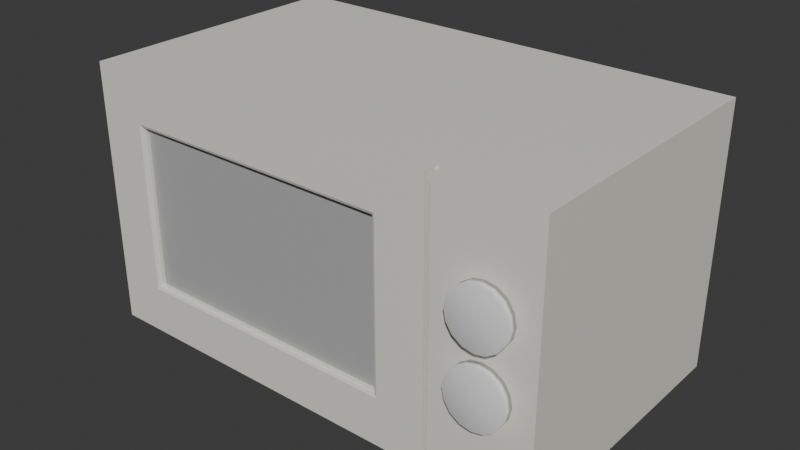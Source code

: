 # Source: Microwave.blend  (saved by Blender 4.4.30; exported with 4.5.12 LTS)
import bpy
from mathutils import Matrix  # noqa: F401  (used for matrix-valued properties, if any)

bpy.ops.wm.read_factory_settings(use_empty=True)
scene = bpy.context.scene
scene.name = 'Scene'

# ---- collections
col_collection = bpy.data.collections.new('Collection'); scene.collection.children.link(col_collection)

# ---- materials (node trees are filled in below, after node groups)
mat_material = bpy.data.materials.new('Material')
mat_material.alpha_threshold = 0.0
mat_material.roughness = 0.5
mat_material.line_color = (0.0, 0.0, 0.0, 1.0)
mat_material_001 = bpy.data.materials.new('Material.001')

# ---- material node trees
mat_material.use_nodes = True; mat_material.node_tree.nodes.clear()
_N = mat_material.node_tree.nodes; _L = mat_material.node_tree.links
n0 = _N.new('ShaderNodeOutputMaterial'); n0.name = 'Material Output'; n0.location = (300, 300)
n1 = _N.new('ShaderNodeBsdfPrincipled'); n1.name = 'Principled BSDF'; n1.location = (10, 300)
n1.inputs[0].default_value = (0.8003, 0.7953, 0.7202, 1.0)
n1.inputs[3].default_value = 1.45
_L.new(n1.outputs[0], n0.inputs[0])
n0.is_active_output = True
mat_material_001.use_nodes = True; mat_material_001.node_tree.nodes.clear()
_N = mat_material_001.node_tree.nodes; _L = mat_material_001.node_tree.links
n0 = _N.new('ShaderNodeBsdfPrincipled'); n0.name = 'Principled BSDF'; n0.location = (10, 300)
n0.inputs[0].default_value = (0.4426, 0.4426, 0.4426, 1.0)
n1 = _N.new('ShaderNodeOutputMaterial'); n1.name = 'Material Output'; n1.location = (300, 300)
_L.new(n0.outputs[0], n1.inputs[0])
n1.is_active_output = True

# ---- world
world_world = bpy.data.worlds.new('World'); scene.world = world_world
world_world.use_nodes = True; world_world.node_tree.nodes.clear()
_N = world_world.node_tree.nodes; _L = world_world.node_tree.links
n0 = _N.new('ShaderNodeOutputWorld'); n0.name = 'World Output'; n0.location = (300, 300)
n1 = _N.new('ShaderNodeBackground'); n1.name = 'Background'; n1.location = (10, 300)
n1.inputs[0].default_value = (0.05088, 0.05088, 0.05088, 1.0)
_L.new(n1.outputs[0], n0.inputs[0])
n0.is_active_output = True
world_world.color = (0.05088, 0.05088, 0.05088)
world_world.sun_shadow_jitter_overblur = 0.0

# ---- meshes
me_cube = bpy.data.meshes.new('Cube')
me_cube.from_pydata([(1.746, 1.789, 1.14), (1.647, 1.69, -0.8603), (1.746, -0.2107, 1.14), (1.647, -0.1119, -0.8603), (-1.843, 1.789, 1.14), (-1.744, 1.69, -0.8603), (-1.741, -0.2107, 1.037), (-1.744, -0.1119, -0.8603), (-1.843, 1.789, -0.8603), (-1.741, -0.2107, -0.7578), (1.746, 1.789, -0.8603), (1.746, -0.2107, -0.8603), (-1.744, 1.69, -0.9554), (-1.744, -0.1119, -0.9554), (1.647, 1.69, -0.9554), (1.647, -0.1119, -0.9554), (0.9867, 1.789, -0.8603), (0.8842, -0.2107, 1.037), (0.8842, -0.2107, -0.7578), (0.9867, 1.789, 1.14), (0.9296, 1.69, -0.8603), (0.9296, -0.1119, -0.8603), (0.9296, 1.69, -0.9554), (0.9296, -0.1119, -0.9554), (-1.843, -0.2107, -0.8603), (-1.843, -0.2107, 1.14), (0.9867, -0.2107, 1.14), (0.9867, -0.2107, -0.8603), (-1.741, 1.708, -0.7578), (-1.741, 1.708, 1.037), (0.8842, 1.708, 1.037), (0.8842, 1.708, -0.7578)], [], [(19, 4, 25, 26), (9, 18, 31, 28), (24, 25, 4, 8), (1, 3, 15, 14), (10, 0, 2, 11), (16, 19, 0, 10), (5, 7, 24, 8), (20, 5, 8, 16), (21, 3, 11, 27), (3, 1, 10, 11), (22, 14, 15, 23), (20, 1, 14, 22), (21, 7, 13, 23), (7, 5, 12, 13), (3, 21, 23, 15), (5, 20, 22, 12), (12, 22, 23, 13), (7, 21, 27, 24), (1, 20, 16, 10), (8, 4, 19, 16), (11, 2, 26, 27), (0, 19, 26, 2), (9, 6, 25, 24), (6, 17, 26, 25), (18, 9, 24, 27), (17, 18, 27, 26), (31, 30, 29, 28), (6, 9, 28, 29), (18, 17, 30, 31), (17, 6, 29, 30)])
_uv = me_cube.uv_layers.new(name='UVMap')
_uv.uv.foreach_set('vector', [0.6779, 0.5, 0.875, 0.5, 0.875, 0.75, 0.6779, 0.75, 0.3878, 0.9929, 0.3878, 0.81, 0.3878, 0.81, 0.3878, 0.9929, 0.375, 0.0, 0.625, 0.0, 0.625, 0.25, 0.375, 0.25, 0.3681, 0.5124, 0.3681, 0.7376, 0.3681, 0.7376, 0.3681, 0.5124, 0.375, 0.5, 0.625, 0.5, 0.625, 0.75, 0.375, 0.75, 0.375, 0.4471, 0.625, 0.4471, 0.625, 0.5, 0.375, 0.5, 0.1319, 0.5124, 0.1319, 0.7376, 0.125, 0.75, 0.125, 0.5, 0.3181, 0.5124, 0.1319, 0.5124, 0.125, 0.5, 0.3221, 0.5, 0.3181, 0.7376, 0.3681, 0.7376, 0.375, 0.75, 0.3221, 0.75, 0.3681, 0.7376, 0.3681, 0.5124, 0.375, 0.5, 0.375, 0.75, 0.3181, 0.5124, 0.3681, 0.5124, 0.3681, 0.7376, 0.3181, 0.7376, 0.3181, 0.5124, 0.3681, 0.5124, 0.3681, 0.5124, 0.3181, 0.5124, 0.3181, 0.7376, 0.1319, 0.7376, 0.1319, 0.7376, 0.3181, 0.7376, 0.1319, 0.7376, 0.1319, 0.5124, 0.1319, 0.5124, 0.1319, 0.7376, 0.3681, 0.7376, 0.3181, 0.7376, 0.3181, 0.7376, 0.3681, 0.7376, 0.1319, 0.5124, 0.3181, 0.5124, 0.3181, 0.5124, 0.1319, 0.5124, 0.1319, 0.5124, 0.3181, 0.5124, 0.3181, 0.7376, 0.1319, 0.7376, 0.1319, 0.7376, 0.3181, 0.7376, 0.3221, 0.75, 0.125, 0.75, 0.3681, 0.5124, 0.3181, 0.5124, 0.3221, 0.5, 0.375, 0.5, 0.375, 0.25, 0.625, 0.25, 0.625, 0.4471, 0.375, 0.4471, 0.375, 0.75, 0.625, 0.75, 0.625, 0.8029, 0.375, 0.8029, 0.625, 0.5, 0.6779, 0.5, 0.6779, 0.75, 0.625, 0.75, 0.3878, 0.9929, 0.6122, 0.9929, 0.625, 1.0, 0.375, 1.0, 0.6122, 0.9929, 0.6122, 0.81, 0.625, 0.8029, 0.625, 1.0, 0.3878, 0.81, 0.3878, 0.9929, 0.375, 1.0, 0.375, 0.8029, 0.6122, 0.81, 0.3878, 0.81, 0.375, 0.8029, 0.625, 0.8029, 0.3878, 0.81, 0.6122, 0.81, 0.6122, 0.9929, 0.3878, 0.9929, 0.6122, 0.9929, 0.3878, 0.9929, 0.3878, 0.9929, 0.6122, 0.9929, 0.3878, 0.81, 0.6122, 0.81, 0.6122, 0.81, 0.3878, 0.81, 0.6122, 0.81, 0.6122, 0.9929, 0.6122, 0.9929, 0.6122, 0.81])
me_cube.materials.append(mat_material)
me_cube.materials.append(mat_material_001)
me_cube.use_mirror_vertex_groups = False
me_cube.update()
me_cylinder = bpy.data.meshes.new('Cylinder')
me_cylinder.from_pydata([(15.15, 2.336, 0.8756), (15.15, 2.336, 2.876), (15.53, 2.26, 0.8756), (15.53, 2.26, 2.876), (15.86, 2.043, 0.8756), (15.86, 2.043, 2.876), (16.07, 1.719, 0.8756), (16.07, 1.719, 2.876), (16.15, 1.336, 0.8756), (16.15, 1.336, 2.876), (16.07, 0.9537, 0.8756), (16.07, 0.9537, 2.876), (15.86, 0.6293, 0.8756), (15.86, 0.6293, 2.876), (15.53, 0.4125, 0.8756), (15.53, 0.4125, 2.876), (15.15, 0.3364, 0.8756), (15.15, 0.3364, 2.876), (14.77, 0.4125, 0.8756), (14.77, 0.4125, 2.876), (14.44, 0.6293, 0.8756), (14.44, 0.6293, 2.876), (14.23, 0.9537, 0.8756), (14.23, 0.9537, 2.876), (14.15, 1.336, 0.8756), (14.15, 1.336, 2.876), (14.23, 1.719, 0.8756), (14.23, 1.719, 2.876), (14.44, 2.043, 0.8756), (14.44, 2.043, 2.876), (14.77, 2.26, 0.8756), (14.77, 2.26, 2.876), (15.15, -0.1239, 0.8756), (15.15, -0.1239, 2.876), (15.53, -0.2, 0.8756), (15.53, -0.2, 2.876), (15.86, -0.4168, 0.8756), (15.86, -0.4168, 2.876), (16.07, -0.7412, 0.8756), (16.07, -0.7412, 2.876), (16.15, -1.124, 0.8756), (16.15, -1.124, 2.876), (16.07, -1.507, 0.8756), (16.07, -1.507, 2.876), (15.86, -1.831, 0.8756), (15.86, -1.831, 2.876), (15.53, -2.048, 0.8756), (15.53, -2.048, 2.876), (15.15, -2.124, 0.8756), (15.15, -2.124, 2.876), (14.77, -2.048, 0.8756), (14.77, -2.048, 2.876), (14.44, -1.831, 0.8756), (14.44, -1.831, 2.876), (14.23, -1.507, 0.8756), (14.23, -1.507, 2.876), (14.15, -1.124, 0.8756), (14.15, -1.124, 2.876), (14.23, -0.7412, 0.8756), (14.23, -0.7412, 2.876), (14.44, -0.4168, 0.8756), (14.44, -0.4168, 2.876), (14.77, -0.2, 0.8756), (14.77, -0.2, 2.876)], [], [(0, 1, 3, 2), (2, 3, 5, 4), (4, 5, 7, 6), (6, 7, 9, 8), (8, 9, 11, 10), (10, 11, 13, 12), (12, 13, 15, 14), (14, 15, 17, 16), (16, 17, 19, 18), (18, 19, 21, 20), (20, 21, 23, 22), (22, 23, 25, 24), (24, 25, 27, 26), (26, 27, 29, 28), (3, 1, 31, 29, 27, 25, 23, 21, 19, 17, 15, 13, 11, 9, 7, 5), (28, 29, 31, 30), (30, 31, 1, 0), (0, 2, 4, 6, 8, 10, 12, 14, 16, 18, 20, 22, 24, 26, 28, 30), (32, 33, 35, 34), (34, 35, 37, 36), (36, 37, 39, 38), (38, 39, 41, 40), (40, 41, 43, 42), (42, 43, 45, 44), (44, 45, 47, 46), (46, 47, 49, 48), (48, 49, 51, 50), (50, 51, 53, 52), (52, 53, 55, 54), (54, 55, 57, 56), (56, 57, 59, 58), (58, 59, 61, 60), (35, 33, 63, 61, 59, 57, 55, 53, 51, 49, 47, 45, 43, 41, 39, 37), (60, 61, 63, 62), (62, 63, 33, 32), (32, 34, 36, 38, 40, 42, 44, 46, 48, 50, 52, 54, 56, 58, 60, 62)])
me_cylinder.polygons.foreach_set('use_smooth', [True] * 36)
_uv = me_cylinder.uv_layers.new(name='UVMap')
_uv.uv.foreach_set('vector', [1.0, 0.5, 1.0, 1.0, 0.9375, 1.0, 0.9375, 0.5, 0.9375, 0.5, 0.9375, 1.0, 0.875, 1.0, 0.875, 0.5, 0.875, 0.5, 0.875, 1.0, 0.8125, 1.0, 0.8125, 0.5, 0.8125, 0.5, 0.8125, 1.0, 0.75, 1.0, 0.75, 0.5, 0.75, 0.5, 0.75, 1.0, 0.6875, 1.0, 0.6875, 0.5, 0.6875, 0.5, 0.6875, 1.0, 0.625, 1.0, 0.625, 0.5, 0.625, 0.5, 0.625, 1.0, 0.5625, 1.0, 0.5625, 0.5, 0.5625, 0.5, 0.5625, 1.0, 0.5, 1.0, 0.5, 0.5, 0.5, 0.5, 0.5, 1.0, 0.4375, 1.0, 0.4375, 0.5, 0.4375, 0.5, 0.4375, 1.0, 0.375, 1.0, 0.375, 0.5, 0.375, 0.5, 0.375, 1.0, 0.3125, 1.0, 0.3125, 0.5, 0.3125, 0.5, 0.3125, 1.0, 0.25, 1.0, 0.25, 0.5, 0.25, 0.5, 0.25, 1.0, 0.1875, 1.0, 0.1875, 0.5, 0.1875, 0.5, 0.1875, 1.0, 0.125, 1.0, 0.125, 0.5, 0.3418, 0.4717, 0.25, 0.49, 0.1582, 0.4717, 0.08029, 0.4197, 0.02827, 0.3418, 0.01, 0.25, 0.02827, 0.1582, 0.08029, 0.08029, 0.1582, 0.02827, 0.25, 0.01, 0.3418, 0.02827, 0.4197, 0.08029, 0.4717, 0.1582, 0.49, 0.25, 0.4717, 0.3418, 0.4197, 0.4197, 0.125, 0.5, 0.125, 1.0, 0.0625, 1.0, 0.0625, 0.5, 0.0625, 0.5, 0.0625, 1.0, 0.0, 1.0, 0.0, 0.5, 0.75, 0.49, 0.8418, 0.4717, 0.9197, 0.4197, 0.9717, 0.3418, 0.99, 0.25, 0.9717, 0.1582, 0.9197, 0.08029, 0.8418, 0.02827, 0.75, 0.01, 0.6582, 0.02827, 0.5803, 0.08029, 0.5283, 0.1582, 0.51, 0.25, 0.5283, 0.3418, 0.5803, 0.4197, 0.6582, 0.4717, 1.0, 0.5, 1.0, 1.0, 0.9375, 1.0, 0.9375, 0.5, 0.9375, 0.5, 0.9375, 1.0, 0.875, 1.0, 0.875, 0.5, 0.875, 0.5, 0.875, 1.0, 0.8125, 1.0, 0.8125, 0.5, 0.8125, 0.5, 0.8125, 1.0, 0.75, 1.0, 0.75, 0.5, 0.75, 0.5, 0.75, 1.0, 0.6875, 1.0, 0.6875, 0.5, 0.6875, 0.5, 0.6875, 1.0, 0.625, 1.0, 0.625, 0.5, 0.625, 0.5, 0.625, 1.0, 0.5625, 1.0, 0.5625, 0.5, 0.5625, 0.5, 0.5625, 1.0, 0.5, 1.0, 0.5, 0.5, 0.5, 0.5, 0.5, 1.0, 0.4375, 1.0, 0.4375, 0.5, 0.4375, 0.5, 0.4375, 1.0, 0.375, 1.0, 0.375, 0.5, 0.375, 0.5, 0.375, 1.0, 0.3125, 1.0, 0.3125, 0.5, 0.3125, 0.5, 0.3125, 1.0, 0.25, 1.0, 0.25, 0.5, 0.25, 0.5, 0.25, 1.0, 0.1875, 1.0, 0.1875, 0.5, 0.1875, 0.5, 0.1875, 1.0, 0.125, 1.0, 0.125, 0.5, 0.3418, 0.4717, 0.25, 0.49, 0.1582, 0.4717, 0.08029, 0.4197, 0.02827, 0.3418, 0.01, 0.25, 0.02827, 0.1582, 0.08029, 0.08029, 0.1582, 0.02827, 0.25, 0.01, 0.3418, 0.02827, 0.4197, 0.08029, 0.4717, 0.1582, 0.49, 0.25, 0.4717, 0.3418, 0.4197, 0.4197, 0.125, 0.5, 0.125, 1.0, 0.0625, 1.0, 0.0625, 0.5, 0.0625, 0.5, 0.0625, 1.0, 0.0, 1.0, 0.0, 0.5, 0.75, 0.49, 0.8418, 0.4717, 0.9197, 0.4197, 0.9717, 0.3418, 0.99, 0.25, 0.9717, 0.1582, 0.9197, 0.08029, 0.8418, 0.02827, 0.75, 0.01, 0.6582, 0.02827, 0.5803, 0.08029, 0.5283, 0.1582, 0.51, 0.25, 0.5283, 0.3418, 0.5803, 0.4197, 0.6582, 0.4717])
me_cylinder.update()
me_cube_001 = bpy.data.meshes.new('Cube.001')
me_cube_001.from_pydata([(0.3884, 0.04806, -0.6039), (0.3884, 0.04806, 0.6147), (2.412, 0.04806, 0.6147), (2.412, 0.04806, -0.6039), (-0.002278, -0.06039, -0.9946), (-0.002278, -0.06039, 1.005), (2.803, -0.06039, 1.005), (-0.002278, 0.04806, -0.9946), (-0.002278, 0.04806, 1.005), (2.803, 0.04806, 1.005), (2.803, -0.06039, -0.9946), (2.803, 0.04806, -0.9946), (0.3884, -0.009101, -0.6039), (0.3884, -0.009101, 0.6147), (2.412, -0.009101, 0.6147), (0.3884, -0.003233, -0.6039), (0.3884, -0.003233, 0.6147), (2.412, -0.003233, 0.6147), (2.412, -0.009101, -0.6039), (2.412, -0.003233, -0.6039), (0.3609, -0.06039, 0.6423), (0.3884, -0.03284, 0.6147), (0.3804, -0.05232, 0.6228), (0.3884, -0.03284, -0.6039), (0.3609, -0.06039, -0.6314), (0.3804, -0.05232, -0.6119), (2.44, -0.06039, 0.6423), (2.412, -0.03284, 0.6147), (2.42, -0.05232, 0.6228), (2.412, -0.03284, -0.6039), (2.44, -0.06039, -0.6314), (2.42, -0.05232, -0.6119)], [], [(1, 16, 15, 0), (27, 14, 18, 29), (6, 9, 8, 5), (5, 8, 7, 4), (4, 7, 11, 10), (21, 13, 14, 27), (24, 4, 10, 30), (0, 7, 8, 1), (1, 8, 9, 2), (29, 18, 12, 23), (3, 11, 7, 0), (2, 9, 11, 3), (18, 14, 13, 12), (19, 15, 16, 17), (20, 5, 4, 24), (30, 10, 6, 26), (0, 15, 19, 3), (2, 17, 16, 1), (26, 6, 5, 20), (3, 19, 17, 2), (24, 25, 22, 20), (25, 23, 21, 22), (27, 28, 22, 21), (28, 26, 20, 22), (23, 25, 31, 29), (25, 24, 30, 31), (29, 31, 28, 27), (31, 30, 26, 28), (23, 12, 13, 21), (9, 6, 10, 11)])
me_cube_001.polygons.foreach_set('material_index', [0, 0, 0, 0, 0, 0, 0, 0, 0, 0, 0, 0, 1, 1, 0, 0, 0, 0, 0, 0, 0, 0, 0, 0, 0, 0, 0, 0, 0, 0])
_uv = me_cube_001.uv_layers.new(name='UVMap')
_uv.uv.foreach_set('vector', [0.5762, 0.9728, 0.5762, 0.9728, 0.4238, 0.9728, 0.4238, 0.9728, 0.5762, 0.8318, 0.5762, 0.8318, 0.4238, 0.8318, 0.4238, 0.8318, 0.625, 0.8046, 0.625, 0.8046, 0.625, 1.0, 0.625, 1.0, 0.625, 1.0, 0.625, 1.0, 0.375, 1.0, 0.375, 1.0, 0.375, 1.0, 0.375, 1.0, 0.375, 0.8046, 0.375, 0.8046, 0.5762, 0.9728, 0.5762, 0.9728, 0.5762, 0.8318, 0.5762, 0.8318, 0.4204, 0.9747, 0.375, 1.0, 0.375, 0.8046, 0.4204, 0.8299, 0.4238, 0.9728, 0.375, 1.0, 0.625, 1.0, 0.5762, 0.9728, 0.5762, 0.9728, 0.625, 1.0, 0.625, 0.8046, 0.5762, 0.8318, 0.4238, 0.8318, 0.4238, 0.8318, 0.4238, 0.9728, 0.4238, 0.9728, 0.4238, 0.8318, 0.375, 0.8046, 0.375, 1.0, 0.4238, 0.9728, 0.5762, 0.8318, 0.625, 0.8046, 0.375, 0.8046, 0.4238, 0.8318, 0.4238, 0.8318, 0.5762, 0.8318, 0.5762, 0.9728, 0.4238, 0.9728, 0.4238, 0.8318, 0.4238, 0.9728, 0.5762, 0.9728, 0.5762, 0.8318, 0.5796, 0.9747, 0.625, 1.0, 0.375, 1.0, 0.4204, 0.9747, 0.4204, 0.8299, 0.375, 0.8046, 0.625, 0.8046, 0.5796, 0.8299, 0.4238, 0.9728, 0.4238, 0.9728, 0.4238, 0.8318, 0.4238, 0.8318, 0.5762, 0.8318, 0.5762, 0.8318, 0.5762, 0.9728, 0.5762, 0.9728, 0.5796, 0.8299, 0.625, 0.8046, 0.625, 1.0, 0.5796, 0.9747, 0.4238, 0.8318, 0.4238, 0.8318, 0.5762, 0.8318, 0.5762, 0.8318, 0.4204, 0.9747, 0.4238, 0.9728, 0.5762, 0.9728, 0.5796, 0.9747, 0.4238, 0.9728, 0.4238, 0.9728, 0.5762, 0.9728, 0.5762, 0.9728, 0.5762, 0.8318, 0.5762, 0.8318, 0.5762, 0.9728, 0.5762, 0.9728, 0.5762, 0.8318, 0.5796, 0.8299, 0.5796, 0.9747, 0.5762, 0.9728, 0.4238, 0.9728, 0.4238, 0.9728, 0.4238, 0.8318, 0.4238, 0.8318, 0.4238, 0.9728, 0.4204, 0.9747, 0.4204, 0.8299, 0.4238, 0.8318, 0.4238, 0.8318, 0.4238, 0.8318, 0.5762, 0.8318, 0.5762, 0.8318, 0.4238, 0.8318, 0.4204, 0.8299, 0.5796, 0.8299, 0.5762, 0.8318, 0.4238, 0.9728, 0.4238, 0.9728, 0.5762, 0.9728, 0.5762, 0.9728, 0.625, 0.8046, 0.625, 0.8046, 0.375, 0.8046, 0.375, 0.8046])
me_cube_001.materials.append(mat_material)
me_cube_001.materials.append(mat_material_001)
me_cube_001.use_mirror_vertex_groups = False
me_cube_001.update()
me_cube_002 = bpy.data.meshes.new('Cube.002')
me_cube_002.from_pydata([(3.587, -0.06039, 1.005), (3.587, -0.06039, -0.9946), (3.587, 0.04806, 1.005), (3.587, 0.04806, -0.9946), (2.839, -0.06039, -0.9946), (2.839, 0.04806, -0.9946), (2.839, -0.06039, 1.005), (2.839, 0.04806, 1.005)], [], [(4, 5, 3, 1), (1, 3, 2, 0), (7, 5, 4, 6), (0, 2, 7, 6), (3, 5, 7, 2), (1, 0, 6, 4)])
_uv = me_cube_002.uv_layers.new(name='UVMap')
_uv.uv.foreach_set('vector', [0.375, 0.8021, 0.375, 0.8021, 0.375, 0.75, 0.375, 0.75, 0.375, 0.75, 0.375, 0.75, 0.625, 0.75, 0.625, 0.75, 0.625, 0.8021, 0.375, 0.8021, 0.375, 0.8021, 0.625, 0.8021, 0.625, 0.75, 0.625, 0.75, 0.625, 0.8021, 0.625, 0.8021, 0.375, 0.75, 0.375, 0.8021, 0.625, 0.8021, 0.625, 0.75, 0.375, 0.75, 0.625, 0.75, 0.625, 0.8021, 0.375, 0.8021])
me_cube_002.materials.append(mat_material)
me_cube_002.materials.append(mat_material_001)
me_cube_002.use_mirror_vertex_groups = False
me_cube_002.update()
me_cylinder_001 = bpy.data.meshes.new('Cylinder.001')
me_cylinder_001.from_pydata([(0.0, 1.0, -1.0), (0.0, 1.0, 1.0), (0.3827, 0.9239, -1.0), (0.3827, 0.9239, 1.0), (0.7071, 0.7071, -1.0), (0.7071, 0.7071, 1.0), (0.9239, 0.3827, -1.0), (0.9239, 0.3827, 1.0), (1.0, 0.0, -1.0), (1.0, 0.0, 1.0), (0.9239, -0.3827, -1.0), (0.9239, -0.3827, 1.0), (0.7071, -0.7071, -1.0), (0.7071, -0.7071, 1.0), (0.3827, -0.9239, -1.0), (0.3827, -0.9239, 1.0), (0.0, -1.0, -1.0), (0.0, -1.0, 1.0), (-0.3827, -0.9239, -1.0), (-0.3827, -0.9239, 1.0), (-0.7071, -0.7071, -1.0), (-0.7071, -0.7071, 1.0), (-0.9239, -0.3827, -1.0), (-0.9239, -0.3827, 1.0), (-1.0, 0.0, -1.0), (-1.0, 0.0, 1.0), (-0.9239, 0.3827, -1.0), (-0.9239, 0.3827, 1.0), (-0.7071, 0.7071, -1.0), (-0.7071, 0.7071, 1.0), (-0.3827, 0.9239, -1.0), (-0.3827, 0.9239, 1.0)], [], [(0, 1, 3, 2), (2, 3, 5, 4), (4, 5, 7, 6), (6, 7, 9, 8), (8, 9, 11, 10), (10, 11, 13, 12), (12, 13, 15, 14), (14, 15, 17, 16), (16, 17, 19, 18), (18, 19, 21, 20), (20, 21, 23, 22), (22, 23, 25, 24), (24, 25, 27, 26), (26, 27, 29, 28), (3, 1, 31, 29, 27, 25, 23, 21, 19, 17, 15, 13, 11, 9, 7, 5), (28, 29, 31, 30), (30, 31, 1, 0), (0, 2, 4, 6, 8, 10, 12, 14, 16, 18, 20, 22, 24, 26, 28, 30)])
_uv = me_cylinder_001.uv_layers.new(name='UVMap')
_uv.uv.foreach_set('vector', [1.0, 0.5, 1.0, 1.0, 0.9375, 1.0, 0.9375, 0.5, 0.9375, 0.5, 0.9375, 1.0, 0.875, 1.0, 0.875, 0.5, 0.875, 0.5, 0.875, 1.0, 0.8125, 1.0, 0.8125, 0.5, 0.8125, 0.5, 0.8125, 1.0, 0.75, 1.0, 0.75, 0.5, 0.75, 0.5, 0.75, 1.0, 0.6875, 1.0, 0.6875, 0.5, 0.6875, 0.5, 0.6875, 1.0, 0.625, 1.0, 0.625, 0.5, 0.625, 0.5, 0.625, 1.0, 0.5625, 1.0, 0.5625, 0.5, 0.5625, 0.5, 0.5625, 1.0, 0.5, 1.0, 0.5, 0.5, 0.5, 0.5, 0.5, 1.0, 0.4375, 1.0, 0.4375, 0.5, 0.4375, 0.5, 0.4375, 1.0, 0.375, 1.0, 0.375, 0.5, 0.375, 0.5, 0.375, 1.0, 0.3125, 1.0, 0.3125, 0.5, 0.3125, 0.5, 0.3125, 1.0, 0.25, 1.0, 0.25, 0.5, 0.25, 0.5, 0.25, 1.0, 0.1875, 1.0, 0.1875, 0.5, 0.1875, 0.5, 0.1875, 1.0, 0.125, 1.0, 0.125, 0.5, 0.3418, 0.4717, 0.25, 0.49, 0.1582, 0.4717, 0.08029, 0.4197, 0.02827, 0.3418, 0.01, 0.25, 0.02827, 0.1582, 0.08029, 0.08029, 0.1582, 0.02827, 0.25, 0.01, 0.3418, 0.02827, 0.4197, 0.08029, 0.4717, 0.1582, 0.49, 0.25, 0.4717, 0.3418, 0.4197, 0.4197, 0.125, 0.5, 0.125, 1.0, 0.0625, 1.0, 0.0625, 0.5, 0.0625, 0.5, 0.0625, 1.0, 0.0, 1.0, 0.0, 0.5, 0.75, 0.49, 0.8418, 0.4717, 0.9197, 0.4197, 0.9717, 0.3418, 0.99, 0.25, 0.9717, 0.1582, 0.9197, 0.08029, 0.8418, 0.02827, 0.75, 0.01, 0.6582, 0.02827, 0.5803, 0.08029, 0.5283, 0.1582, 0.51, 0.25, 0.5283, 0.3418, 0.5803, 0.4197, 0.6582, 0.4717])
me_cylinder_001.update()

# ---- objects
ob_cube = bpy.data.objects.new('Cube', me_cube)
ob_cylinder = bpy.data.objects.new('Cylinder', me_cylinder)
ob_cube_001 = bpy.data.objects.new('Cube.001', me_cube_001)
ob_cube_002 = bpy.data.objects.new('Cube.002', me_cube_002)
ob_cylinder_001 = bpy.data.objects.new('Cylinder.001', me_cylinder_001)

# ---- transforms, parenting, visibility, modifiers, constraints
ob_cube.location = (0.1426, -0.2173, 0.2721)
ob_cube.scale = (0.2807, 0.2807, 0.2807)
ob_cube.lock_rotations_4d = False
ob_cube.empty_display_type = 'ARROWS'
ob_cube.lineart.crease_threshold = 0.0
ob_cylinder.location = (-0.3741, -0.2879, 0.3102)
ob_cylinder.rotation_euler = (1.571, -0.0, 0.0)
ob_cylinder.scale = (0.05967, 0.05967, 0.01428)
ob_cube_001.location = (-0.3741, -0.2879, 0.3102)
ob_cube_001.scale = (0.2807, 0.2807, 0.2807)
ob_cube_001.lock_rotations_4d = False
ob_cube_001.empty_display_type = 'ARROWS'
ob_cube_001.lineart.crease_threshold = 0.0
ob_cube_002.location = (-0.3741, -0.2879, 0.3102)
ob_cube_002.scale = (0.2807, 0.2807, 0.2807)
ob_cube_002.lock_rotations_4d = False
ob_cube_002.empty_display_type = 'ARROWS'
ob_cube_002.lineart.crease_threshold = 0.0
ob_cylinder_001.location = (0.04231, 0.0, 0.06409)
ob_cylinder_001.scale = (0.2278, 0.2278, 0.004455)

# ---- collection membership
col_collection.objects.link(ob_cube)
col_collection.objects.link(ob_cylinder)
col_collection.objects.link(ob_cube_001)
col_collection.objects.link(ob_cube_002)
col_collection.objects.link(ob_cylinder_001)

# ---- scene / render settings (as saved in the file)
scene.frame_start = 1; scene.frame_end = 250; scene.frame_set(1)
scene.render.engine = 'BLENDER_EEVEE_NEXT'
bpy.context.view_layer.update()

# ---- added for rendering (the .blend has no active camera and no usable light): camera, sun
cam_auto = bpy.data.cameras.new('AutoCamera')
cam_auto.lens = 50.0
cam_auto.sensor_width = 36.0
cam_auto.clip_end = 1000.0
ob_auto_camera = bpy.data.objects.new('AutoCamera', cam_auto)
scene.collection.objects.link(ob_auto_camera)
ob_auto_camera.location = (1.34867, -1.48566, 1.27395)
ob_auto_camera.rotation_euler = (1.09748, -7.21219e-08, 0.694738)
scene.camera = ob_auto_camera
light_auto_sun = bpy.data.lights.new('AutoSun', 'SUN')
light_auto_sun.energy = 3.0
light_auto_sun.angle = 0.0523599
ob_auto_sun = bpy.data.objects.new('AutoSun', light_auto_sun)
scene.collection.objects.link(ob_auto_sun)
ob_auto_sun.rotation_euler = (0.872665, 0.174533, 0.523599)
bpy.context.view_layer.update()

